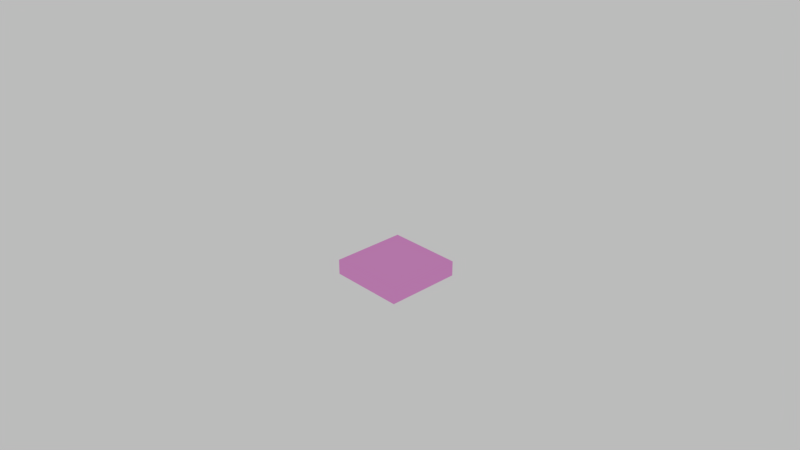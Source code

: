 # Source: block.blend  (saved by Blender 2.78.0; exported with 4.5.12 LTS)
import bpy
from mathutils import Matrix  # noqa: F401  (used for matrix-valued properties, if any)

bpy.ops.wm.read_factory_settings(use_empty=True)
scene = bpy.context.scene
scene.name = 'Scene'

# ---- collections
col_collection_1 = bpy.data.collections.new('Collection 1'); scene.collection.children.link(col_collection_1)

# ---- images (referenced by path relative to the original .blend; pixels are not part of the script)
import os
ASSET_DIR = os.environ.get("B2B_ASSET_DIR", "")  # directory of the original .blend (textures are referenced by path, not embedded)
HERE = os.path.dirname(os.path.abspath(__file__))  # packed textures are extracted next to this script under _unpacked/

def load_image(name, relpath, width, height, colorspace="sRGB"):
    """Load a texture the original file referenced (path relative to the .blend, or extracted next to this script)."""
    p = next((c for c in (os.path.join(HERE, relpath), os.path.join(ASSET_DIR, relpath)) if relpath and os.path.exists(c)), "")
    if p:
        img = bpy.data.images.load(p, check_existing=True)
        img.name = name
    else:  # same state as the original file: an image datablock whose file is absent (Cycles renders it pink)
        img = bpy.data.images.new(name, width, height)
        img.source = "FILE"
        img.filepath = "//" + (relpath or name)
    img.colorspace_settings.name = colorspace
    return img
img_wall_jpg = load_image('wall.jpg', 'textures/wall.jpg', 1024, 1024, 'sRGB')
img_corridor_png = load_image('corridor.png', 'corridor.png', 1024, 1024, 'sRGB')
img_environment_low_hdr = load_image('environment_low.hdr', 'textures/environment_low.hdr', 1024, 1024, 'Linear Rec.709')

# ---- materials (node trees are filled in below, after node groups)
mat_corridor = bpy.data.materials.new('corridor')
mat_corridor.alpha_threshold = 0.0
mat_corridor.roughness = 0.5
mat_corridor.line_color = (0.0, 0.0, 0.0, 1.0)

# ---- material node trees
mat_corridor.use_nodes = True; mat_corridor.node_tree.nodes.clear()
_N = mat_corridor.node_tree.nodes; _L = mat_corridor.node_tree.links
n0 = _N.new('ShaderNodeBsdfDiffuse'); n0.name = 'Diffuse BSDF'; n0.location = (28, 440)
n0.inputs[0].default_value = (0.8, 0.7179, 0.5592, 1.0)
n1 = _N.new('ShaderNodeMixShader'); n1.name = 'Mix Shader'; n1.location = (258, 324)
n2 = _N.new('ShaderNodeOutputMaterial'); n2.name = 'Material Output'; n2.location = (661, 300)
n3 = _N.new('ShaderNodeBsdfDiffuse'); n3.name = 'Diffuse BSDF.001'; n3.location = (9, 256)
n4 = _N.new('ShaderNodeUVMap'); n4.name = 'UV Map'; n4.location = (-350, -55)
n4.uv_map = 'wall'
n5 = _N.new('ShaderNodeTexImage'); n5.name = 'Image Texture'; n5.location = (-179, 249)
n5.width = 140
n5.image = img_wall_jpg
n6 = _N.new('ShaderNodeTexImage'); n6.name = 'Image Texture.001'; n6.location = (141, -63)
n6.width = 140
n6.image = img_corridor_png
_L.new(n0.outputs[0], n1.inputs[1])
_L.new(n5.outputs[0], n3.inputs[0])
_L.new(n1.outputs[0], n2.inputs[0])
_L.new(n4.outputs[0], n5.inputs[0])
_L.new(n3.outputs[0], n1.inputs[2])
n2.is_active_output = True

# ---- world
world_world = bpy.data.worlds.new('World'); scene.world = world_world
world_world.use_nodes = True; world_world.node_tree.nodes.clear()
_N = world_world.node_tree.nodes; _L = world_world.node_tree.links
n0 = _N.new('ShaderNodeOutputWorld'); n0.name = 'World Output'; n0.location = (300, 300)
n1 = _N.new('ShaderNodeTexEnvironment'); n1.name = 'Environment Texture'; n1.location = (-259, 275)
n1.width = 140
n1.image = img_environment_low_hdr
n2 = _N.new('ShaderNodeBackground'); n2.name = 'Background'; n2.location = (10, 300)
n2.inputs[0].default_value = (0.5, 0.5, 0.5, 1.0)
_L.new(n2.outputs[0], n0.inputs[0])
n0.is_active_output = True
world_world.color = (0.05088, 0.05088, 0.05088)
world_world.use_sun_shadow = False
world_world.sun_shadow_jitter_overblur = 0.0
world_world.cycles.sampling_method = 'MANUAL'

# ---- cameras
cam_camera = bpy.data.cameras.new('Camera')
cam_camera.clip_end = 100.0
cam_camera.lens = 35.0
cam_camera.sensor_width = 32.0
cam_camera.sensor_height = 18.0
cam_camera.ortho_scale = 7.314
cam_camera.dof.focus_distance = 0.0

# ---- meshes
me_floor = bpy.data.meshes.new('floor')
me_floor.from_pydata([(1.0, 0.5, -0.1), (1.0, -0.5, -0.1), (1.788e-07, -0.5, -0.1), (4.172e-07, 0.5, -0.1), (1.0, 0.5, 0.1), (1.0, -0.5, 0.1), (5.96e-08, -0.5, 0.1), (2.682e-07, 0.5, 0.1)], [], [(0, 1, 2, 3), (4, 7, 6, 5), (0, 4, 5, 1), (1, 5, 6, 2), (2, 6, 7, 3), (4, 0, 3, 7)])
_uv = me_floor.uv_layers.new(name='lightmap')
_uv.uv.foreach_set('vector', [0.9967, 0.003268, 0.9967, 0.3301, 0.6699, 0.3301, 0.6699, 0.003268, 0.3301, 0.6699, 0.3301, 0.9967, 0.003268, 0.9967, 0.003268, 0.6699, 0.7353, 0.6634, 0.6699, 0.6634, 0.6699, 0.3366, 0.7353, 0.3366, 0.8072, 0.9967, 0.7418, 0.9967, 0.7418, 0.6699, 0.8072, 0.6699, 0.8791, 0.9967, 0.8137, 0.9967, 0.8137, 0.6699, 0.8791, 0.6699, 0.8856, 0.6699, 0.951, 0.6699, 0.951, 0.9967, 0.8856, 0.9967])
_uv = me_floor.uv_layers.new(name='texture')
_uv.uv.foreach_set('vector', [0.9951, 0.004902, 0.9951, 0.4951, 0.5049, 0.4951, 0.5049, 0.004902, 0.4951, 0.004902, 0.4951, 0.4951, 0.004902, 0.4951, 0.004902, 0.004902, 0.1029, 0.9951, 0.004902, 0.9951, 0.004902, 0.5049, 0.1029, 0.5049, 0.3186, 0.9951, 0.2206, 0.9951, 0.2206, 0.5049, 0.3186, 0.5049, 0.4265, 0.9951, 0.3284, 0.9951, 0.3284, 0.5049, 0.4265, 0.5049, 0.1127, 0.5049, 0.2108, 0.5049, 0.2108, 0.9951, 0.1127, 0.9951])
_uv.active_render = True
_uv = me_floor.uv_layers.new(name='wall')
_uv.uv.foreach_set('vector', [1.49e-08, 8.941e-08, 0.5, 0.0, 0.5, 0.5, 0.0, 0.5, 0.5, 0.5, 0.5, 0.0, 1.0, 1.043e-07, 1.0, 0.5, 0.1, 1.0, 1.267e-07, 1.0, 0.0, 0.5, 0.1, 0.5, 0.4, 1.0, 0.3, 1.0, 0.3, 0.5, 0.4, 0.5, 0.3, 1.0, 0.2, 1.0, 0.2, 0.5, 0.3, 0.5, 0.1, 0.5, 0.2, 0.5, 0.2, 1.0, 0.1, 1.0])
me_floor.materials.append(mat_corridor)
me_floor.use_remesh_preserve_volume = False
me_floor.use_remesh_preserve_attributes = False
me_floor.use_mirror_vertex_groups = False
me_floor.update()

# ---- objects
ob_corridor = bpy.data.objects.new('corridor', me_floor)
ob_camera = bpy.data.objects.new('Camera', cam_camera)

# ---- transforms, parenting, visibility, modifiers, constraints
ob_corridor.location = (0.0, 0.0, 0.0)
ob_corridor.lock_rotations_4d = False
ob_corridor.empty_display_type = 'ARROWS'
ob_corridor.lineart.crease_threshold = 0.0
_m = ob_corridor.modifiers.new('EdgeSplit', 'EDGE_SPLIT')
_m.split_angle = 0.0
ob_camera.location = (7.481, -6.508, 5.344)
ob_camera.rotation_euler = (1.109, 0.0, 0.8149)
ob_camera.lock_rotations_4d = False
ob_camera.empty_display_type = 'ARROWS'
ob_camera.color = (0.0, 0.0, 0.0, 0.0)
ob_camera.display_type = 'WIRE'
ob_camera.lineart.crease_threshold = 0.0

# ---- collection membership
col_collection_1.objects.link(ob_corridor)
col_collection_1.objects.link(ob_camera)

# ---- scene / render settings (as saved in the file)
scene.camera = ob_camera
scene.frame_start = 1; scene.frame_end = 250; scene.frame_set(1)
scene.render.engine = 'CYCLES'
scene.render.resolution_percentage = 50
scene.render.dither_intensity = 0.0
scene.cycles.use_denoising = False
scene.cycles.samples = 40
scene.cycles.sampling_pattern = 'TABULATED_SOBOL'
scene.cycles.light_sampling_threshold = 0.0
scene.cycles.use_adaptive_sampling = False
scene.cycles.use_light_tree = False
scene.cycles.blur_glossy = 0.0
scene.cycles.sample_clamp_indirect = 0.0
scene.view_settings.view_transform = 'Standard'
bpy.context.view_layer.update()
